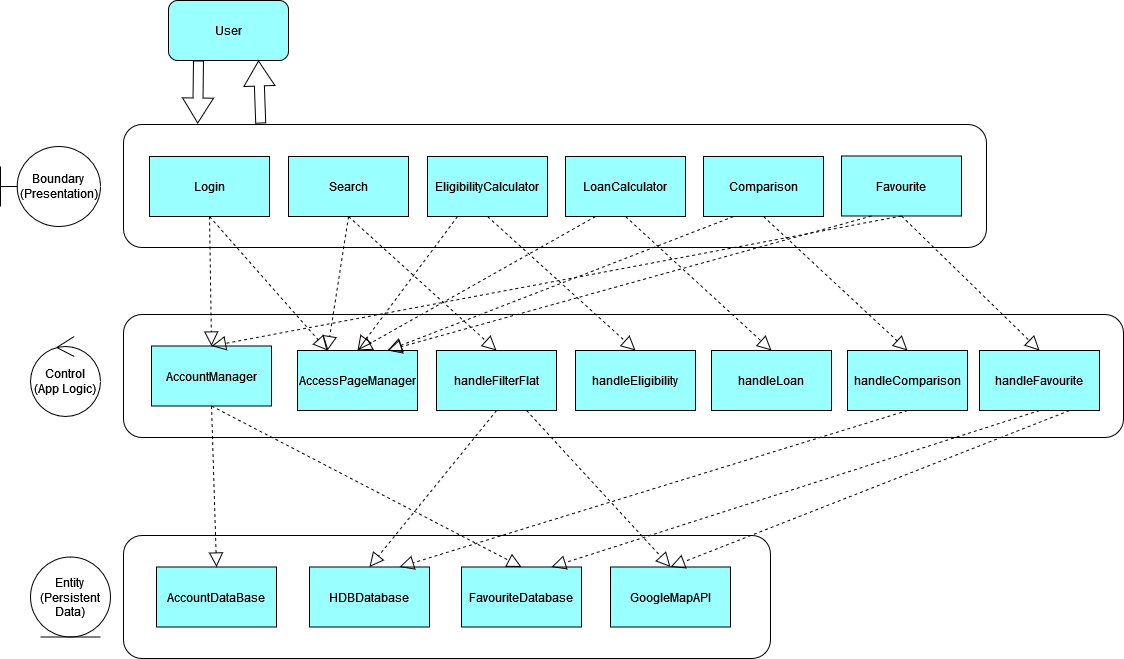

The diagram above was exported from draw.io. Its source (the exported page's mxGraphModel, read from the mxfile embedded in the PNG):
<mxGraphModel dx="1365" dy="1098" grid="1" gridSize="10" guides="1" tooltips="1" connect="1" arrows="1" fold="1" page="0" pageScale="1" pageWidth="850" pageHeight="1100" math="0" shadow="0">
  <root>
    <mxCell id="0" />
    <mxCell id="1" parent="0" />
    <mxCell id="NexWdOyv2umy9Ovkb_yQ-1" value="User" style="rounded=1;whiteSpace=wrap;html=1;fillColor=#99FFFF;" parent="1" vertex="1">
      <mxGeometry x="18" y="-141" width="120" height="60" as="geometry" />
    </mxCell>
    <mxCell id="NexWdOyv2umy9Ovkb_yQ-4" value="" style="shape=flexArrow;endArrow=classic;html=1;rounded=0;fontSize=12;startSize=8;endSize=8;curved=1;exitX=0.25;exitY=1;exitDx=0;exitDy=0;entryX=0.086;entryY=-0.008;entryDx=0;entryDy=0;entryPerimeter=0;" parent="1" source="NexWdOyv2umy9Ovkb_yQ-1" target="NexWdOyv2umy9Ovkb_yQ-5" edge="1">
      <mxGeometry width="50" height="50" relative="1" as="geometry">
        <mxPoint x="175" y="225" as="sourcePoint" />
        <mxPoint x="39" y="-18" as="targetPoint" />
      </mxGeometry>
    </mxCell>
    <mxCell id="NexWdOyv2umy9Ovkb_yQ-7" value="" style="group" parent="1" vertex="1" connectable="0">
      <mxGeometry x="-150" y="-17" width="1057" height="123" as="geometry" />
    </mxCell>
    <mxCell id="NexWdOyv2umy9Ovkb_yQ-5" value="" style="rounded=1;whiteSpace=wrap;html=1;" parent="NexWdOyv2umy9Ovkb_yQ-7" vertex="1">
      <mxGeometry x="123" width="863" height="123" as="geometry" />
    </mxCell>
    <mxCell id="NexWdOyv2umy9Ovkb_yQ-6" value="Boundary&lt;br&gt;(Presentation)" style="shape=umlBoundary;whiteSpace=wrap;html=1;" parent="NexWdOyv2umy9Ovkb_yQ-7" vertex="1">
      <mxGeometry y="22" width="100" height="80" as="geometry" />
    </mxCell>
    <mxCell id="NexWdOyv2umy9Ovkb_yQ-9" value="Login" style="rounded=0;whiteSpace=wrap;html=1;fillColor=#99FFFF;" parent="NexWdOyv2umy9Ovkb_yQ-7" vertex="1">
      <mxGeometry x="149" y="32" width="120" height="60" as="geometry" />
    </mxCell>
    <mxCell id="NexWdOyv2umy9Ovkb_yQ-13" value="Search" style="rounded=0;whiteSpace=wrap;html=1;fillColor=#99FFFF;" parent="NexWdOyv2umy9Ovkb_yQ-7" vertex="1">
      <mxGeometry x="288" y="32" width="120" height="60" as="geometry" />
    </mxCell>
    <mxCell id="NexWdOyv2umy9Ovkb_yQ-15" value="EligibilityCalculator" style="rounded=0;whiteSpace=wrap;html=1;fillColor=#99FFFF;" parent="NexWdOyv2umy9Ovkb_yQ-7" vertex="1">
      <mxGeometry x="427" y="32" width="120" height="60" as="geometry" />
    </mxCell>
    <mxCell id="NexWdOyv2umy9Ovkb_yQ-16" value="Comparison" style="rounded=0;whiteSpace=wrap;html=1;fillColor=#99FFFF;" parent="NexWdOyv2umy9Ovkb_yQ-7" vertex="1">
      <mxGeometry x="703" y="32" width="120" height="60" as="geometry" />
    </mxCell>
    <mxCell id="NexWdOyv2umy9Ovkb_yQ-17" value="Favourite" style="rounded=0;whiteSpace=wrap;html=1;fillColor=#99FFFF;" parent="NexWdOyv2umy9Ovkb_yQ-7" vertex="1">
      <mxGeometry x="841" y="31.5" width="120" height="60" as="geometry" />
    </mxCell>
    <mxCell id="8u7hOK4X8gjRBc52ukXV-2" value="LoanCalculator" style="rounded=0;whiteSpace=wrap;html=1;fillColor=#99FFFF;" parent="NexWdOyv2umy9Ovkb_yQ-7" vertex="1">
      <mxGeometry x="565" y="32" width="120" height="60" as="geometry" />
    </mxCell>
    <mxCell id="NexWdOyv2umy9Ovkb_yQ-8" value="" style="shape=flexArrow;endArrow=classic;html=1;rounded=0;fontSize=12;startSize=8;endSize=8;curved=1;exitX=0.159;exitY=-0.008;exitDx=0;exitDy=0;exitPerimeter=0;entryX=0.75;entryY=1;entryDx=0;entryDy=0;" parent="1" source="NexWdOyv2umy9Ovkb_yQ-5" target="NexWdOyv2umy9Ovkb_yQ-1" edge="1">
      <mxGeometry width="50" height="50" relative="1" as="geometry">
        <mxPoint x="147" y="116" as="sourcePoint" />
        <mxPoint x="86" y="-75" as="targetPoint" />
      </mxGeometry>
    </mxCell>
    <mxCell id="NexWdOyv2umy9Ovkb_yQ-11" value="" style="rounded=1;whiteSpace=wrap;html=1;" parent="1" vertex="1">
      <mxGeometry x="-27" y="394" width="647" height="123" as="geometry" />
    </mxCell>
    <mxCell id="NexWdOyv2umy9Ovkb_yQ-19" value="" style="group;fillColor=#FFFFFF;" parent="1" vertex="1" connectable="0">
      <mxGeometry x="-120" y="173" width="1093" height="123" as="geometry" />
    </mxCell>
    <mxCell id="NexWdOyv2umy9Ovkb_yQ-12" value="" style="rounded=1;whiteSpace=wrap;html=1;" parent="NexWdOyv2umy9Ovkb_yQ-19" vertex="1">
      <mxGeometry x="93" width="1000" height="123" as="geometry" />
    </mxCell>
    <mxCell id="NexWdOyv2umy9Ovkb_yQ-18" value="Control &lt;br&gt;(App Logic)" style="ellipse;shape=umlControl;whiteSpace=wrap;html=1;" parent="NexWdOyv2umy9Ovkb_yQ-19" vertex="1">
      <mxGeometry y="22" width="70" height="80" as="geometry" />
    </mxCell>
    <mxCell id="NexWdOyv2umy9Ovkb_yQ-20" value="AccessPageManager" style="rounded=0;whiteSpace=wrap;html=1;fillColor=#99FFFF;" parent="NexWdOyv2umy9Ovkb_yQ-19" vertex="1">
      <mxGeometry x="267" y="36" width="120" height="60" as="geometry" />
    </mxCell>
    <mxCell id="NexWdOyv2umy9Ovkb_yQ-21" value="handleFilterFlat" style="rounded=0;whiteSpace=wrap;html=1;fillColor=#99FFFF;" parent="NexWdOyv2umy9Ovkb_yQ-19" vertex="1">
      <mxGeometry x="406" y="36" width="120" height="60" as="geometry" />
    </mxCell>
    <mxCell id="NexWdOyv2umy9Ovkb_yQ-35" value="AccountManager" style="rounded=0;whiteSpace=wrap;html=1;fillColor=#99FFFF;" parent="NexWdOyv2umy9Ovkb_yQ-19" vertex="1">
      <mxGeometry x="121" y="31.5" width="120" height="60" as="geometry" />
    </mxCell>
    <mxCell id="NexWdOyv2umy9Ovkb_yQ-40" value="handleEligibility" style="rounded=0;whiteSpace=wrap;html=1;fillColor=#99FFFF;" parent="NexWdOyv2umy9Ovkb_yQ-19" vertex="1">
      <mxGeometry x="545" y="36" width="120" height="60" as="geometry" />
    </mxCell>
    <mxCell id="NexWdOyv2umy9Ovkb_yQ-42" value="handleComparison" style="rounded=0;whiteSpace=wrap;html=1;fillColor=#99FFFF;" parent="NexWdOyv2umy9Ovkb_yQ-19" vertex="1">
      <mxGeometry x="817" y="36" width="120" height="60" as="geometry" />
    </mxCell>
    <mxCell id="NexWdOyv2umy9Ovkb_yQ-45" value="handleFavourite" style="rounded=0;whiteSpace=wrap;html=1;fillColor=#99FFFF;" parent="NexWdOyv2umy9Ovkb_yQ-19" vertex="1">
      <mxGeometry x="949" y="36" width="120" height="60" as="geometry" />
    </mxCell>
    <mxCell id="8u7hOK4X8gjRBc52ukXV-4" value="handleLoan" style="rounded=0;whiteSpace=wrap;html=1;fillColor=#99FFFF;" parent="NexWdOyv2umy9Ovkb_yQ-19" vertex="1">
      <mxGeometry x="681" y="36" width="120" height="60" as="geometry" />
    </mxCell>
    <mxCell id="NexWdOyv2umy9Ovkb_yQ-22" value="AccountDataBase" style="rounded=0;whiteSpace=wrap;html=1;fillColor=#99FFFF;" parent="1" vertex="1">
      <mxGeometry x="6" y="425.5" width="120" height="60" as="geometry" />
    </mxCell>
    <mxCell id="NexWdOyv2umy9Ovkb_yQ-23" value="FavouriteDatabase" style="rounded=0;whiteSpace=wrap;html=1;fillColor=#99FFFF;" parent="1" vertex="1">
      <mxGeometry x="311" y="425.5" width="120" height="60" as="geometry" />
    </mxCell>
    <mxCell id="NexWdOyv2umy9Ovkb_yQ-24" value="HDBDatabase" style="rounded=0;whiteSpace=wrap;html=1;fillColor=#99FFFF;" parent="1" vertex="1">
      <mxGeometry x="159" y="425.5" width="120" height="60" as="geometry" />
    </mxCell>
    <mxCell id="NexWdOyv2umy9Ovkb_yQ-25" value="Entity&lt;br&gt;(Persistent Data)" style="ellipse;shape=umlEntity;whiteSpace=wrap;html=1;" parent="1" vertex="1">
      <mxGeometry x="-120" y="415.5" width="80" height="80" as="geometry" />
    </mxCell>
    <mxCell id="NexWdOyv2umy9Ovkb_yQ-26" value="" style="endArrow=block;dashed=1;endFill=0;endSize=12;html=1;rounded=0;fontSize=12;curved=1;exitX=0.5;exitY=1;exitDx=0;exitDy=0;entryX=0.25;entryY=0;entryDx=0;entryDy=0;" parent="1" source="NexWdOyv2umy9Ovkb_yQ-9" target="NexWdOyv2umy9Ovkb_yQ-20" edge="1">
      <mxGeometry width="160" relative="1" as="geometry">
        <mxPoint x="139" y="270" as="sourcePoint" />
        <mxPoint x="299" y="270" as="targetPoint" />
      </mxGeometry>
    </mxCell>
    <mxCell id="NexWdOyv2umy9Ovkb_yQ-28" value="" style="endArrow=block;dashed=1;endFill=0;endSize=12;html=1;rounded=0;fontSize=12;curved=1;exitX=0.5;exitY=1;exitDx=0;exitDy=0;entryX=0.25;entryY=0;entryDx=0;entryDy=0;" parent="1" source="NexWdOyv2umy9Ovkb_yQ-13" target="NexWdOyv2umy9Ovkb_yQ-20" edge="1">
      <mxGeometry width="160" relative="1" as="geometry">
        <mxPoint x="69" y="85" as="sourcePoint" />
        <mxPoint x="69" y="217" as="targetPoint" />
      </mxGeometry>
    </mxCell>
    <mxCell id="NexWdOyv2umy9Ovkb_yQ-29" value="" style="endArrow=block;dashed=1;endFill=0;endSize=12;html=1;rounded=0;fontSize=12;curved=1;exitX=0.25;exitY=1;exitDx=0;exitDy=0;entryX=0.5;entryY=0;entryDx=0;entryDy=0;" parent="1" source="NexWdOyv2umy9Ovkb_yQ-15" target="NexWdOyv2umy9Ovkb_yQ-20" edge="1">
      <mxGeometry width="160" relative="1" as="geometry">
        <mxPoint x="79" y="95" as="sourcePoint" />
        <mxPoint x="79" y="227" as="targetPoint" />
      </mxGeometry>
    </mxCell>
    <mxCell id="NexWdOyv2umy9Ovkb_yQ-30" value="" style="endArrow=block;dashed=1;endFill=0;endSize=12;html=1;rounded=0;fontSize=12;curved=1;exitX=0.25;exitY=1;exitDx=0;exitDy=0;entryX=0.75;entryY=0;entryDx=0;entryDy=0;" parent="1" source="NexWdOyv2umy9Ovkb_yQ-17" target="NexWdOyv2umy9Ovkb_yQ-20" edge="1">
      <mxGeometry width="160" relative="1" as="geometry">
        <mxPoint x="317" y="85" as="sourcePoint" />
        <mxPoint x="69" y="217" as="targetPoint" />
      </mxGeometry>
    </mxCell>
    <mxCell id="NexWdOyv2umy9Ovkb_yQ-31" value="" style="endArrow=block;dashed=1;endFill=0;endSize=12;html=1;rounded=0;fontSize=12;curved=1;exitX=0.25;exitY=1;exitDx=0;exitDy=0;entryX=0.75;entryY=0;entryDx=0;entryDy=0;" parent="1" source="NexWdOyv2umy9Ovkb_yQ-16" target="NexWdOyv2umy9Ovkb_yQ-20" edge="1">
      <mxGeometry width="160" relative="1" as="geometry">
        <mxPoint x="327" y="95" as="sourcePoint" />
        <mxPoint x="79" y="227" as="targetPoint" />
      </mxGeometry>
    </mxCell>
    <mxCell id="NexWdOyv2umy9Ovkb_yQ-33" value="" style="endArrow=block;dashed=1;endFill=0;endSize=12;html=1;rounded=0;fontSize=12;curved=1;exitX=0.5;exitY=1;exitDx=0;exitDy=0;entryX=0.5;entryY=0;entryDx=0;entryDy=0;" parent="1" source="NexWdOyv2umy9Ovkb_yQ-13" target="NexWdOyv2umy9Ovkb_yQ-21" edge="1">
      <mxGeometry width="160" relative="1" as="geometry">
        <mxPoint x="193" y="292" as="sourcePoint" />
        <mxPoint x="353" y="292" as="targetPoint" />
      </mxGeometry>
    </mxCell>
    <mxCell id="NexWdOyv2umy9Ovkb_yQ-34" value="" style="endArrow=block;dashed=1;endFill=0;endSize=12;html=1;rounded=0;fontSize=12;curved=1;exitX=0.5;exitY=1;exitDx=0;exitDy=0;entryX=0.5;entryY=0;entryDx=0;entryDy=0;" parent="1" source="NexWdOyv2umy9Ovkb_yQ-35" target="NexWdOyv2umy9Ovkb_yQ-22" edge="1">
      <mxGeometry width="160" relative="1" as="geometry">
        <mxPoint x="75" y="381" as="sourcePoint" />
        <mxPoint x="235" y="381" as="targetPoint" />
      </mxGeometry>
    </mxCell>
    <mxCell id="NexWdOyv2umy9Ovkb_yQ-36" value="" style="endArrow=block;dashed=1;endFill=0;endSize=12;html=1;rounded=0;fontSize=12;curved=1;exitX=0.5;exitY=1;exitDx=0;exitDy=0;entryX=0.5;entryY=0;entryDx=0;entryDy=0;" parent="1" source="NexWdOyv2umy9Ovkb_yQ-9" target="NexWdOyv2umy9Ovkb_yQ-35" edge="1">
      <mxGeometry width="160" relative="1" as="geometry">
        <mxPoint x="11" y="92" as="sourcePoint" />
        <mxPoint x="129" y="226" as="targetPoint" />
      </mxGeometry>
    </mxCell>
    <mxCell id="NexWdOyv2umy9Ovkb_yQ-37" value="" style="endArrow=block;dashed=1;endFill=0;endSize=12;html=1;rounded=0;fontSize=12;curved=1;exitX=0.5;exitY=1;exitDx=0;exitDy=0;entryX=0.5;entryY=0;entryDx=0;entryDy=0;" parent="1" source="NexWdOyv2umy9Ovkb_yQ-35" target="NexWdOyv2umy9Ovkb_yQ-23" edge="1">
      <mxGeometry width="160" relative="1" as="geometry">
        <mxPoint x="71" y="275" as="sourcePoint" />
        <mxPoint x="76" y="436" as="targetPoint" />
      </mxGeometry>
    </mxCell>
    <mxCell id="NexWdOyv2umy9Ovkb_yQ-38" value="" style="endArrow=block;dashed=1;endFill=0;endSize=12;html=1;rounded=0;fontSize=12;curved=1;exitX=0.5;exitY=1;exitDx=0;exitDy=0;entryX=0.5;entryY=0;entryDx=0;entryDy=0;" parent="1" source="NexWdOyv2umy9Ovkb_yQ-17" target="NexWdOyv2umy9Ovkb_yQ-35" edge="1">
      <mxGeometry width="160" relative="1" as="geometry">
        <mxPoint x="589" y="85" as="sourcePoint" />
        <mxPoint x="247" y="219" as="targetPoint" />
      </mxGeometry>
    </mxCell>
    <mxCell id="NexWdOyv2umy9Ovkb_yQ-39" value="" style="endArrow=block;dashed=1;endFill=0;endSize=12;html=1;rounded=0;fontSize=12;curved=1;exitX=0.5;exitY=1;exitDx=0;exitDy=0;entryX=0.5;entryY=0;entryDx=0;entryDy=0;" parent="1" source="NexWdOyv2umy9Ovkb_yQ-21" target="NexWdOyv2umy9Ovkb_yQ-24" edge="1">
      <mxGeometry width="160" relative="1" as="geometry">
        <mxPoint x="220" y="333" as="sourcePoint" />
        <mxPoint x="380" y="333" as="targetPoint" />
      </mxGeometry>
    </mxCell>
    <mxCell id="NexWdOyv2umy9Ovkb_yQ-41" value="" style="endArrow=block;dashed=1;endFill=0;endSize=12;html=1;rounded=0;fontSize=12;curved=1;exitX=0.5;exitY=1;exitDx=0;exitDy=0;entryX=0.5;entryY=0;entryDx=0;entryDy=0;" parent="1" source="NexWdOyv2umy9Ovkb_yQ-15" target="NexWdOyv2umy9Ovkb_yQ-40" edge="1">
      <mxGeometry width="160" relative="1" as="geometry">
        <mxPoint x="317" y="85" as="sourcePoint" />
        <mxPoint x="217" y="219" as="targetPoint" />
      </mxGeometry>
    </mxCell>
    <mxCell id="NexWdOyv2umy9Ovkb_yQ-43" value="" style="endArrow=block;dashed=1;endFill=0;endSize=12;html=1;rounded=0;fontSize=12;curved=1;exitX=0.5;exitY=1;exitDx=0;exitDy=0;entryX=0.5;entryY=0;entryDx=0;entryDy=0;" parent="1" source="NexWdOyv2umy9Ovkb_yQ-16" target="NexWdOyv2umy9Ovkb_yQ-42" edge="1">
      <mxGeometry width="160" relative="1" as="geometry">
        <mxPoint x="453" y="85" as="sourcePoint" />
        <mxPoint x="247" y="219" as="targetPoint" />
      </mxGeometry>
    </mxCell>
    <mxCell id="NexWdOyv2umy9Ovkb_yQ-44" value="" style="endArrow=block;dashed=1;endFill=0;endSize=12;html=1;rounded=0;fontSize=12;curved=1;exitX=0.5;exitY=1;exitDx=0;exitDy=0;entryX=0.75;entryY=0;entryDx=0;entryDy=0;" parent="1" source="NexWdOyv2umy9Ovkb_yQ-42" target="NexWdOyv2umy9Ovkb_yQ-24" edge="1">
      <mxGeometry width="160" relative="1" as="geometry">
        <mxPoint x="356" y="279" as="sourcePoint" />
        <mxPoint x="229" y="436" as="targetPoint" />
      </mxGeometry>
    </mxCell>
    <mxCell id="NexWdOyv2umy9Ovkb_yQ-47" value="" style="endArrow=block;dashed=1;endFill=0;endSize=12;html=1;rounded=0;fontSize=12;curved=1;exitX=0.5;exitY=1;exitDx=0;exitDy=0;entryX=0.5;entryY=0;entryDx=0;entryDy=0;" parent="1" source="NexWdOyv2umy9Ovkb_yQ-17" target="NexWdOyv2umy9Ovkb_yQ-45" edge="1">
      <mxGeometry width="160" relative="1" as="geometry">
        <mxPoint x="638" y="361" as="sourcePoint" />
        <mxPoint x="798" y="361" as="targetPoint" />
      </mxGeometry>
    </mxCell>
    <mxCell id="NexWdOyv2umy9Ovkb_yQ-48" value="" style="endArrow=block;dashed=1;endFill=0;endSize=12;html=1;rounded=0;fontSize=12;curved=1;exitX=0.5;exitY=1;exitDx=0;exitDy=0;entryX=0.75;entryY=0;entryDx=0;entryDy=0;" parent="1" source="NexWdOyv2umy9Ovkb_yQ-45" target="NexWdOyv2umy9Ovkb_yQ-23" edge="1">
      <mxGeometry width="160" relative="1" as="geometry">
        <mxPoint x="619" y="85" as="sourcePoint" />
        <mxPoint x="519" y="431" as="targetPoint" />
      </mxGeometry>
    </mxCell>
    <mxCell id="8u7hOK4X8gjRBc52ukXV-3" style="edgeStyle=none;curved=1;rounded=0;orthogonalLoop=1;jettySize=auto;html=1;exitX=0.5;exitY=1;exitDx=0;exitDy=0;entryX=0.5;entryY=0;entryDx=0;entryDy=0;fontSize=12;startSize=8;endSize=8;strokeColor=none;" parent="1" source="8u7hOK4X8gjRBc52ukXV-2" target="NexWdOyv2umy9Ovkb_yQ-20" edge="1">
      <mxGeometry relative="1" as="geometry" />
    </mxCell>
    <mxCell id="8u7hOK4X8gjRBc52ukXV-6" value="" style="endArrow=block;dashed=1;endFill=0;endSize=12;html=1;rounded=0;fontSize=12;curved=1;exitX=0.5;exitY=1;exitDx=0;exitDy=0;entryX=0.5;entryY=0;entryDx=0;entryDy=0;" parent="1" source="8u7hOK4X8gjRBc52ukXV-2" target="8u7hOK4X8gjRBc52ukXV-4" edge="1">
      <mxGeometry width="160" relative="1" as="geometry">
        <mxPoint x="69" y="85" as="sourcePoint" />
        <mxPoint x="71" y="215" as="targetPoint" />
      </mxGeometry>
    </mxCell>
    <mxCell id="8u7hOK4X8gjRBc52ukXV-7" value="" style="endArrow=block;dashed=1;endFill=0;endSize=12;html=1;rounded=0;fontSize=12;curved=1;exitX=0.25;exitY=1;exitDx=0;exitDy=0;entryX=0.5;entryY=0;entryDx=0;entryDy=0;" parent="1" source="8u7hOK4X8gjRBc52ukXV-2" target="NexWdOyv2umy9Ovkb_yQ-20" edge="1">
      <mxGeometry width="160" relative="1" as="geometry">
        <mxPoint x="485" y="85" as="sourcePoint" />
        <mxPoint x="631" y="219" as="targetPoint" />
      </mxGeometry>
    </mxCell>
    <mxCell id="uG030ISDdRvGOZZk0OfQ-1" value="GoogleMapAPI" style="rounded=0;whiteSpace=wrap;html=1;fillColor=#99FFFF;" vertex="1" parent="1">
      <mxGeometry x="460" y="425.5" width="120" height="60" as="geometry" />
    </mxCell>
    <mxCell id="uG030ISDdRvGOZZk0OfQ-2" value="" style="endArrow=block;dashed=1;endFill=0;endSize=12;html=1;rounded=0;fontSize=12;curved=1;exitX=0.75;exitY=1;exitDx=0;exitDy=0;entryX=0.5;entryY=0;entryDx=0;entryDy=0;" edge="1" parent="1" source="NexWdOyv2umy9Ovkb_yQ-21" target="uG030ISDdRvGOZZk0OfQ-1">
      <mxGeometry width="160" relative="1" as="geometry">
        <mxPoint x="356" y="279" as="sourcePoint" />
        <mxPoint x="229" y="436" as="targetPoint" />
      </mxGeometry>
    </mxCell>
    <mxCell id="uG030ISDdRvGOZZk0OfQ-3" value="" style="endArrow=block;dashed=1;endFill=0;endSize=12;html=1;rounded=0;fontSize=12;curved=1;exitX=0.75;exitY=1;exitDx=0;exitDy=0;entryX=0.5;entryY=0;entryDx=0;entryDy=0;" edge="1" parent="1" source="NexWdOyv2umy9Ovkb_yQ-45" target="uG030ISDdRvGOZZk0OfQ-1">
      <mxGeometry width="160" relative="1" as="geometry">
        <mxPoint x="386" y="279" as="sourcePoint" />
        <mxPoint x="520" y="430" as="targetPoint" />
      </mxGeometry>
    </mxCell>
  </root>
</mxGraphModel>